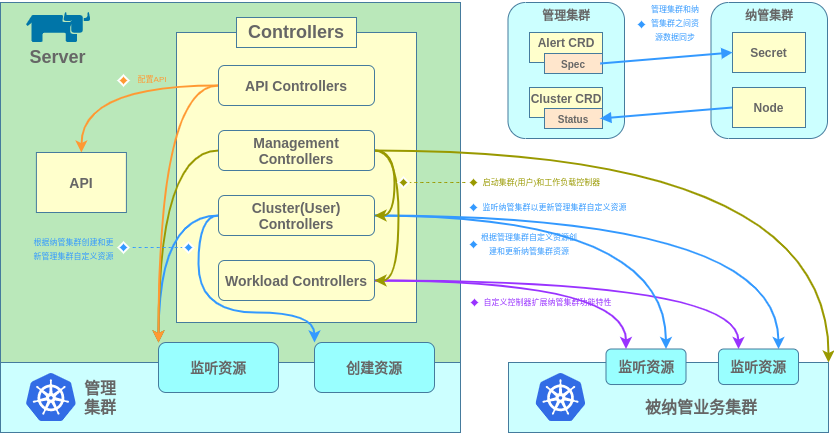

The diagram above was exported from draw.io. Its source (the exported page's mxGraphModel, read from the mxfile embedded in the PNG):
<mxGraphModel dx="756" dy="698" grid="1" gridSize="10" guides="1" tooltips="1" connect="1" arrows="1" fold="1" page="1" pageScale="1" pageWidth="3300" pageHeight="4681" math="0" shadow="0">
  <root>
    <mxCell id="0" />
    <mxCell id="1" parent="0" />
    <mxCell id="91" value="" style="rounded=1;whiteSpace=wrap;html=1;strokeColor=#457B9D;fillColor=#CCFFFF;" parent="1" vertex="1">
      <mxGeometry x="679.5" y="120" width="116.5" height="136" as="geometry" />
    </mxCell>
    <mxCell id="2" value="" style="rounded=0;whiteSpace=wrap;html=1;strokeWidth=1;fillColor=#ccffff;strokeColor=#457B9D;" parent="1" vertex="1">
      <mxGeometry x="172" y="480" width="460" height="70" as="geometry" />
    </mxCell>
    <mxCell id="3" value="" style="aspect=fixed;html=1;points=[];align=center;image;fontSize=12;image=img/lib/mscae/Kubernetes.svg;" parent="1" vertex="1">
      <mxGeometry x="197.9" y="491" width="50" height="48" as="geometry" />
    </mxCell>
    <mxCell id="4" value="&lt;b&gt;&lt;font style=&quot;font-size: 16px&quot; color=&quot;#666666&quot;&gt;管理集群&lt;/font&gt;&lt;/b&gt;" style="text;html=1;strokeColor=none;fillColor=none;align=center;verticalAlign=middle;whiteSpace=wrap;rounded=0;" parent="1" vertex="1">
      <mxGeometry x="247.9" y="497.5" width="47.5" height="35" as="geometry" />
    </mxCell>
    <mxCell id="5" value="" style="rounded=0;whiteSpace=wrap;html=1;labelBackgroundColor=#E6E6E6;strokeWidth=1;fillColor=#BAE8BA;strokeColor=#457B9D;" parent="1" vertex="1">
      <mxGeometry x="172" y="120" width="460" height="360" as="geometry" />
    </mxCell>
    <mxCell id="6" value="" style="shape=image;verticalLabelPosition=bottom;labelBackgroundColor=#ffffff;verticalAlign=top;aspect=fixed;imageAspect=0;image=data:image/svg+xml,(base64 omitted: 2016 chars);" parent="1" vertex="1">
      <mxGeometry x="197.9" y="130" width="67.85" height="30" as="geometry" />
    </mxCell>
    <mxCell id="7" value="" style="rounded=0;whiteSpace=wrap;html=1;strokeWidth=1;fillColor=#FFFFCC;strokeColor=#457B9D;" parent="1" vertex="1">
      <mxGeometry x="348" y="150" width="240" height="290" as="geometry" />
    </mxCell>
    <mxCell id="9" value="&lt;font style=&quot;font-size: 18px&quot; color=&quot;#666666&quot;&gt;&lt;b&gt;Server&lt;/b&gt;&lt;/font&gt;" style="text;html=1;align=center;verticalAlign=middle;whiteSpace=wrap;rounded=0;strokeWidth=2;" parent="1" vertex="1">
      <mxGeometry x="192.72000000000003" y="165" width="73.03" height="20" as="geometry" />
    </mxCell>
    <mxCell id="60" style="edgeStyle=orthogonalEdgeStyle;curved=1;orthogonalLoop=1;jettySize=auto;html=1;exitX=1;exitY=0.5;exitDx=0;exitDy=0;entryX=0.25;entryY=0;entryDx=0;entryDy=0;strokeColor=#9933FF;strokeWidth=2;" parent="1" source="20" target="56" edge="1">
      <mxGeometry relative="1" as="geometry" />
    </mxCell>
    <mxCell id="61" style="edgeStyle=orthogonalEdgeStyle;curved=1;orthogonalLoop=1;jettySize=auto;html=1;exitX=1;exitY=0.5;exitDx=0;exitDy=0;entryX=0.25;entryY=0;entryDx=0;entryDy=0;strokeWidth=2;strokeColor=#9933FF;" parent="1" source="20" target="57" edge="1">
      <mxGeometry relative="1" as="geometry" />
    </mxCell>
    <mxCell id="20" value="&lt;font color=&quot;#666666&quot; style=&quot;font-size: 14px&quot;&gt;&lt;b&gt;Workload Controllers&lt;/b&gt;&lt;/font&gt;" style="rounded=1;whiteSpace=wrap;html=1;strokeColor=#457B9D;fillColor=#FFFFCC;" parent="1" vertex="1">
      <mxGeometry x="390" y="378" width="156" height="40" as="geometry" />
    </mxCell>
    <mxCell id="53" style="edgeStyle=orthogonalEdgeStyle;curved=1;orthogonalLoop=1;jettySize=auto;html=1;exitX=0;exitY=0.5;exitDx=0;exitDy=0;strokeWidth=2;strokeColor=#3399FF;" parent="1" source="21" edge="1">
      <mxGeometry relative="1" as="geometry">
        <mxPoint x="330" y="460" as="targetPoint" />
      </mxGeometry>
    </mxCell>
    <mxCell id="55" style="edgeStyle=orthogonalEdgeStyle;curved=1;orthogonalLoop=1;jettySize=auto;html=1;exitX=0;exitY=0.5;exitDx=0;exitDy=0;entryX=0;entryY=0;entryDx=0;entryDy=0;strokeWidth=2;strokeColor=#3399FF;" parent="1" source="21" target="45" edge="1">
      <mxGeometry relative="1" as="geometry">
        <Array as="points">
          <mxPoint x="370" y="333" />
          <mxPoint x="370" y="430" />
          <mxPoint x="486" y="430" />
        </Array>
      </mxGeometry>
    </mxCell>
    <mxCell id="58" style="edgeStyle=orthogonalEdgeStyle;curved=1;orthogonalLoop=1;jettySize=auto;html=1;exitX=1;exitY=0.5;exitDx=0;exitDy=0;entryX=0.75;entryY=0;entryDx=0;entryDy=0;strokeWidth=2;strokeColor=#3399FF;" parent="1" source="21" target="56" edge="1">
      <mxGeometry relative="1" as="geometry" />
    </mxCell>
    <mxCell id="59" style="edgeStyle=orthogonalEdgeStyle;curved=1;orthogonalLoop=1;jettySize=auto;html=1;exitX=1;exitY=0.5;exitDx=0;exitDy=0;entryX=0.75;entryY=0;entryDx=0;entryDy=0;strokeWidth=2;strokeColor=#3399FF;" parent="1" source="21" target="57" edge="1">
      <mxGeometry relative="1" as="geometry" />
    </mxCell>
    <mxCell id="21" value="&lt;font color=&quot;#666666&quot; style=&quot;font-size: 14px&quot;&gt;&lt;b&gt;Cluster(User) Controllers&lt;/b&gt;&lt;/font&gt;" style="rounded=1;whiteSpace=wrap;html=1;strokeColor=#457B9D;fillColor=#FFFFCC;" parent="1" vertex="1">
      <mxGeometry x="390" y="313" width="156" height="40" as="geometry" />
    </mxCell>
    <mxCell id="49" style="edgeStyle=orthogonalEdgeStyle;curved=1;orthogonalLoop=1;jettySize=auto;html=1;exitX=0;exitY=0.5;exitDx=0;exitDy=0;entryX=0;entryY=0;entryDx=0;entryDy=0;strokeWidth=2;strokeColor=#999900;" parent="1" source="22" target="44" edge="1">
      <mxGeometry relative="1" as="geometry" />
    </mxCell>
    <mxCell id="50" style="edgeStyle=orthogonalEdgeStyle;curved=1;orthogonalLoop=1;jettySize=auto;html=1;exitX=1;exitY=0.5;exitDx=0;exitDy=0;entryX=1;entryY=0.5;entryDx=0;entryDy=0;strokeWidth=2;strokeColor=#999900;" parent="1" source="22" target="21" edge="1">
      <mxGeometry relative="1" as="geometry" />
    </mxCell>
    <mxCell id="51" style="edgeStyle=orthogonalEdgeStyle;curved=1;orthogonalLoop=1;jettySize=auto;html=1;exitX=1;exitY=0.5;exitDx=0;exitDy=0;entryX=1;entryY=0.5;entryDx=0;entryDy=0;strokeWidth=2;strokeColor=#999900;" parent="1" source="22" target="20" edge="1">
      <mxGeometry relative="1" as="geometry">
        <Array as="points">
          <mxPoint x="570" y="268" />
          <mxPoint x="570" y="398" />
        </Array>
      </mxGeometry>
    </mxCell>
    <mxCell id="52" style="edgeStyle=orthogonalEdgeStyle;curved=1;orthogonalLoop=1;jettySize=auto;html=1;exitX=1;exitY=0.5;exitDx=0;exitDy=0;entryX=1;entryY=0;entryDx=0;entryDy=0;strokeWidth=2;strokeColor=#999900;" parent="1" source="22" target="41" edge="1">
      <mxGeometry relative="1" as="geometry" />
    </mxCell>
    <mxCell id="22" value="&lt;font color=&quot;#666666&quot; style=&quot;font-size: 14px&quot;&gt;&lt;b&gt;Management Controllers&lt;/b&gt;&lt;/font&gt;" style="rounded=1;whiteSpace=wrap;html=1;strokeColor=#457B9D;fillColor=#FFFFCC;" parent="1" vertex="1">
      <mxGeometry x="390" y="248" width="156" height="40" as="geometry" />
    </mxCell>
    <mxCell id="47" style="edgeStyle=orthogonalEdgeStyle;curved=1;orthogonalLoop=1;jettySize=auto;html=1;exitX=0;exitY=0.5;exitDx=0;exitDy=0;entryX=0;entryY=0;entryDx=0;entryDy=0;strokeWidth=2;strokeColor=#FF9933;" parent="1" source="23" target="44" edge="1">
      <mxGeometry relative="1" as="geometry" />
    </mxCell>
    <mxCell id="48" style="edgeStyle=orthogonalEdgeStyle;curved=1;orthogonalLoop=1;jettySize=auto;html=1;exitX=0;exitY=0.5;exitDx=0;exitDy=0;entryX=0.5;entryY=0;entryDx=0;entryDy=0;strokeWidth=2;strokeColor=#FF9933;" parent="1" source="23" target="25" edge="1">
      <mxGeometry relative="1" as="geometry" />
    </mxCell>
    <mxCell id="23" value="&lt;font color=&quot;#666666&quot;&gt;&lt;span style=&quot;font-size: 14px&quot;&gt;&lt;b&gt;API Controllers&lt;/b&gt;&lt;/span&gt;&lt;/font&gt;" style="rounded=1;whiteSpace=wrap;html=1;strokeColor=#457B9D;fillColor=#FFFFCC;" parent="1" vertex="1">
      <mxGeometry x="390" y="183" width="156" height="40" as="geometry" />
    </mxCell>
    <mxCell id="24" value="&lt;font style=&quot;font-size: 18px&quot; color=&quot;#666666&quot;&gt;&lt;b&gt;Controllers&lt;/b&gt;&lt;/font&gt;" style="rounded=0;whiteSpace=wrap;html=1;strokeColor=#457B9D;fillColor=#FFFFCC;" parent="1" vertex="1">
      <mxGeometry x="408" y="135" width="120" height="30" as="geometry" />
    </mxCell>
    <mxCell id="25" value="&lt;font color=&quot;#666666&quot; style=&quot;font-size: 14px&quot;&gt;&lt;b&gt;API&lt;/b&gt;&lt;/font&gt;" style="rounded=0;whiteSpace=wrap;html=1;strokeColor=#457B9D;fillColor=#FFFFCC;" parent="1" vertex="1">
      <mxGeometry x="207.89999999999998" y="270" width="90" height="60" as="geometry" />
    </mxCell>
    <mxCell id="41" value="" style="rounded=0;whiteSpace=wrap;html=1;strokeWidth=1;strokeColor=#457B9D;fillColor=#CCFFFF;" parent="1" vertex="1">
      <mxGeometry x="680" y="480" width="320" height="70" as="geometry" />
    </mxCell>
    <mxCell id="42" value="" style="aspect=fixed;html=1;points=[];align=center;image;fontSize=12;image=img/lib/mscae/Kubernetes.svg;" parent="1" vertex="1">
      <mxGeometry x="707.5" y="491" width="50" height="48" as="geometry" />
    </mxCell>
    <mxCell id="43" value="&lt;b&gt;&lt;font style=&quot;font-size: 16px&quot; color=&quot;#666666&quot;&gt;被纳管业务集群&lt;/font&gt;&lt;/b&gt;" style="text;html=1;strokeColor=none;fillColor=none;align=center;verticalAlign=middle;whiteSpace=wrap;rounded=0;" parent="1" vertex="1">
      <mxGeometry x="808" y="507" width="130" height="35" as="geometry" />
    </mxCell>
    <mxCell id="44" value="&lt;font style=&quot;font-size: 14px&quot; color=&quot;#666666&quot;&gt;&lt;b&gt;监听资源&lt;/b&gt;&lt;/font&gt;" style="rounded=1;whiteSpace=wrap;html=1;strokeColor=#457B9D;fillColor=#99FFFF;" parent="1" vertex="1">
      <mxGeometry x="330" y="460" width="120" height="50" as="geometry" />
    </mxCell>
    <mxCell id="45" value="&lt;font style=&quot;font-size: 14px&quot; color=&quot;#666666&quot;&gt;&lt;b&gt;创建资源&lt;/b&gt;&lt;/font&gt;" style="rounded=1;whiteSpace=wrap;html=1;strokeColor=#457B9D;fillColor=#99FFFF;" parent="1" vertex="1">
      <mxGeometry x="486" y="460" width="120" height="50" as="geometry" />
    </mxCell>
    <mxCell id="56" value="&lt;font style=&quot;font-size: 14px&quot; color=&quot;#666666&quot;&gt;&lt;b&gt;监听资源&lt;/b&gt;&lt;/font&gt;" style="rounded=1;whiteSpace=wrap;html=1;strokeColor=#457B9D;fillColor=#99FFFF;" parent="1" vertex="1">
      <mxGeometry x="777.5" y="466.5" width="80" height="35.5" as="geometry" />
    </mxCell>
    <mxCell id="57" value="&lt;font style=&quot;font-size: 14px&quot; color=&quot;#666666&quot;&gt;&lt;b&gt;监听资源&lt;/b&gt;&lt;/font&gt;" style="rounded=1;whiteSpace=wrap;html=1;strokeColor=#457B9D;fillColor=#99FFFF;" parent="1" vertex="1">
      <mxGeometry x="890" y="466.5" width="80" height="35.5" as="geometry" />
    </mxCell>
    <mxCell id="64" value="" style="rhombus;whiteSpace=wrap;html=1;strokeWidth=2;fillColor=#FF9933;strokeColor=#FFFFFF;" parent="1" vertex="1">
      <mxGeometry x="290" y="193" width="10" height="10" as="geometry" />
    </mxCell>
    <mxCell id="65" value="&lt;font style=&quot;font-size: 8px&quot; color=&quot;#ff9933&quot;&gt;配置API&lt;/font&gt;" style="text;html=1;strokeColor=none;fillColor=none;align=center;verticalAlign=middle;whiteSpace=wrap;rounded=0;" parent="1" vertex="1">
      <mxGeometry x="307" y="185" width="34" height="20" as="geometry" />
    </mxCell>
    <mxCell id="70" style="edgeStyle=orthogonalEdgeStyle;curved=1;orthogonalLoop=1;jettySize=auto;html=1;exitX=1;exitY=0.5;exitDx=0;exitDy=0;entryX=0;entryY=0.5;entryDx=0;entryDy=0;strokeColor=#999900;strokeWidth=1;endArrow=none;endFill=0;dashed=1;" parent="1" source="68" target="69" edge="1">
      <mxGeometry relative="1" as="geometry" />
    </mxCell>
    <mxCell id="68" value="" style="rhombus;whiteSpace=wrap;html=1;strokeWidth=2;fillColor=#999900;strokeColor=#FFFFFF;" parent="1" vertex="1">
      <mxGeometry x="570" y="295" width="10" height="10" as="geometry" />
    </mxCell>
    <mxCell id="69" value="" style="rhombus;whiteSpace=wrap;html=1;strokeWidth=2;fillColor=#999900;strokeColor=#FFFFFF;" parent="1" vertex="1">
      <mxGeometry x="640" y="295" width="10" height="10" as="geometry" />
    </mxCell>
    <mxCell id="71" value="&lt;font style=&quot;font-size: 8px&quot; color=&quot;#999900&quot;&gt;启动集群(用户)和工作负载控制器&lt;/font&gt;" style="text;html=1;strokeColor=none;fillColor=none;align=center;verticalAlign=middle;whiteSpace=wrap;rounded=0;" parent="1" vertex="1">
      <mxGeometry x="651" y="288" width="125" height="20" as="geometry" />
    </mxCell>
    <mxCell id="72" value="" style="rhombus;whiteSpace=wrap;html=1;strokeWidth=2;strokeColor=#FFFFFF;fillColor=#9933FF;" parent="1" vertex="1">
      <mxGeometry x="641" y="415" width="10" height="10" as="geometry" />
    </mxCell>
    <mxCell id="73" value="&lt;font style=&quot;font-size: 8px&quot; color=&quot;#9933ff&quot;&gt;自定义控制器扩展纳管集群功能特性&lt;/font&gt;" style="text;html=1;strokeColor=none;fillColor=none;align=center;verticalAlign=middle;whiteSpace=wrap;rounded=0;" parent="1" vertex="1">
      <mxGeometry x="653" y="408" width="133" height="20" as="geometry" />
    </mxCell>
    <mxCell id="82" style="edgeStyle=orthogonalEdgeStyle;curved=1;orthogonalLoop=1;jettySize=auto;html=1;exitX=0;exitY=0.5;exitDx=0;exitDy=0;entryX=1;entryY=0.5;entryDx=0;entryDy=0;dashed=1;endArrow=none;endFill=0;strokeColor=#3399FF;strokeWidth=1;" parent="1" source="74" target="75" edge="1">
      <mxGeometry relative="1" as="geometry" />
    </mxCell>
    <mxCell id="74" value="" style="rhombus;whiteSpace=wrap;html=1;strokeWidth=2;strokeColor=#FFFFFF;fillColor=#3399FF;" parent="1" vertex="1">
      <mxGeometry x="355" y="360" width="10" height="10" as="geometry" />
    </mxCell>
    <mxCell id="75" value="" style="rhombus;whiteSpace=wrap;html=1;strokeWidth=2;strokeColor=#FFFFFF;fillColor=#3399FF;" parent="1" vertex="1">
      <mxGeometry x="290" y="360" width="10" height="10" as="geometry" />
    </mxCell>
    <mxCell id="77" value="&lt;font style=&quot;font-size: 8px&quot; color=&quot;#3399ff&quot;&gt;根据纳管集群创建和更新管理集群自定义资源&lt;/font&gt;" style="text;html=1;strokeColor=none;fillColor=none;align=center;verticalAlign=middle;whiteSpace=wrap;rounded=0;" parent="1" vertex="1">
      <mxGeometry x="200.99999999999997" y="355" width="89" height="20" as="geometry" />
    </mxCell>
    <mxCell id="78" value="" style="rhombus;whiteSpace=wrap;html=1;strokeWidth=2;strokeColor=#FFFFFF;fillColor=#3399FF;" parent="1" vertex="1">
      <mxGeometry x="640" y="320" width="10" height="10" as="geometry" />
    </mxCell>
    <mxCell id="79" value="&lt;font style=&quot;font-size: 8px&quot; color=&quot;#3399ff&quot;&gt;根据管理集群自定义资源创建和更新纳管集群资源&lt;/font&gt;" style="text;html=1;strokeColor=none;fillColor=none;align=center;verticalAlign=middle;whiteSpace=wrap;rounded=0;" parent="1" vertex="1">
      <mxGeometry x="652" y="350" width="98" height="20" as="geometry" />
    </mxCell>
    <mxCell id="80" value="" style="rhombus;whiteSpace=wrap;html=1;strokeWidth=2;strokeColor=#FFFFFF;fillColor=#3399FF;" parent="1" vertex="1">
      <mxGeometry x="640" y="357" width="10" height="10" as="geometry" />
    </mxCell>
    <mxCell id="81" value="&lt;font color=&quot;#3399ff&quot;&gt;&lt;span style=&quot;font-size: 8px&quot;&gt;监听纳管集群以更新管理集群自定义资源&lt;/span&gt;&lt;/font&gt;" style="text;html=1;strokeColor=none;fillColor=none;align=center;verticalAlign=middle;whiteSpace=wrap;rounded=0;" parent="1" vertex="1">
      <mxGeometry x="652" y="313" width="149" height="20" as="geometry" />
    </mxCell>
    <mxCell id="83" value="" style="rounded=0;whiteSpace=wrap;html=1;strokeColor=#457B9D;fillColor=#FFFFCC;" parent="1" vertex="1">
      <mxGeometry x="701" y="150" width="73" height="30" as="geometry" />
    </mxCell>
    <mxCell id="84" value="" style="rounded=0;whiteSpace=wrap;html=1;strokeColor=#457B9D;fillColor=#FFE6CC;" parent="1" vertex="1">
      <mxGeometry x="716" y="171" width="58" height="20" as="geometry" />
    </mxCell>
    <mxCell id="85" value="&lt;font color=&quot;#666666&quot;&gt;&lt;b&gt;Alert CRD&lt;/b&gt;&lt;/font&gt;" style="text;html=1;strokeColor=none;fillColor=none;align=center;verticalAlign=middle;whiteSpace=wrap;rounded=0;" parent="1" vertex="1">
      <mxGeometry x="704.5" y="150" width="66" height="20" as="geometry" />
    </mxCell>
    <mxCell id="86" value="&lt;font color=&quot;#666666&quot; style=&quot;font-size: 10px&quot;&gt;&lt;b&gt;Spec&lt;/b&gt;&lt;/font&gt;" style="text;html=1;strokeColor=none;fillColor=none;align=center;verticalAlign=middle;whiteSpace=wrap;rounded=0;" parent="1" vertex="1">
      <mxGeometry x="718.25" y="171" width="53.5" height="20" as="geometry" />
    </mxCell>
    <mxCell id="87" value="" style="rounded=0;whiteSpace=wrap;html=1;strokeColor=#457B9D;fillColor=#FFFFCC;" parent="1" vertex="1">
      <mxGeometry x="701" y="205" width="73" height="30" as="geometry" />
    </mxCell>
    <mxCell id="88" value="" style="rounded=0;whiteSpace=wrap;html=1;strokeColor=#457B9D;fillColor=#FFE6CC;" parent="1" vertex="1">
      <mxGeometry x="716" y="226" width="58" height="20" as="geometry" />
    </mxCell>
    <mxCell id="89" value="&lt;font color=&quot;#666666&quot;&gt;&lt;b&gt;Cluster CRD&lt;/b&gt;&lt;/font&gt;" style="text;html=1;strokeColor=none;fillColor=none;align=center;verticalAlign=middle;whiteSpace=wrap;rounded=0;" parent="1" vertex="1">
      <mxGeometry x="697.5" y="206" width="80" height="20" as="geometry" />
    </mxCell>
    <mxCell id="90" value="&lt;font color=&quot;#666666&quot; style=&quot;font-size: 10px&quot;&gt;&lt;b&gt;Status&lt;/b&gt;&lt;/font&gt;" style="text;html=1;strokeColor=none;fillColor=none;align=center;verticalAlign=middle;whiteSpace=wrap;rounded=0;" parent="1" vertex="1">
      <mxGeometry x="718.25" y="226" width="53.5" height="20" as="geometry" />
    </mxCell>
    <mxCell id="92" value="&lt;b&gt;&lt;font color=&quot;#666666&quot;&gt;管理集群&lt;/font&gt;&lt;/b&gt;" style="text;html=1;strokeColor=none;fillColor=none;align=center;verticalAlign=middle;whiteSpace=wrap;rounded=0;" parent="1" vertex="1">
      <mxGeometry x="707.5" y="123" width="60" height="20" as="geometry" />
    </mxCell>
    <mxCell id="93" value="" style="rounded=1;whiteSpace=wrap;html=1;strokeColor=#457B9D;fillColor=#CCFFFF;" parent="1" vertex="1">
      <mxGeometry x="882.5" y="120" width="116.5" height="136" as="geometry" />
    </mxCell>
    <mxCell id="94" value="&lt;b&gt;&lt;font color=&quot;#666666&quot;&gt;Secret&lt;/font&gt;&lt;/b&gt;" style="rounded=0;whiteSpace=wrap;html=1;strokeColor=#457B9D;fillColor=#FFFFCC;" parent="1" vertex="1">
      <mxGeometry x="904" y="150" width="73" height="40" as="geometry" />
    </mxCell>
    <mxCell id="104" style="edgeStyle=none;orthogonalLoop=1;jettySize=auto;html=1;exitX=0;exitY=0.5;exitDx=0;exitDy=0;entryX=1;entryY=0.5;entryDx=0;entryDy=0;endArrow=block;endFill=1;strokeColor=#3399FF;strokeWidth=2;" parent="1" source="98" target="90" edge="1">
      <mxGeometry relative="1" as="geometry" />
    </mxCell>
    <mxCell id="98" value="&lt;b&gt;&lt;font color=&quot;#666666&quot;&gt;Node&lt;/font&gt;&lt;/b&gt;" style="rounded=0;whiteSpace=wrap;html=1;strokeColor=#457B9D;fillColor=#FFFFCC;" parent="1" vertex="1">
      <mxGeometry x="904" y="205" width="73" height="40" as="geometry" />
    </mxCell>
    <mxCell id="102" value="&lt;b&gt;&lt;font color=&quot;#666666&quot;&gt;纳管集群&lt;/font&gt;&lt;/b&gt;" style="text;html=1;strokeColor=none;fillColor=none;align=center;verticalAlign=middle;whiteSpace=wrap;rounded=0;" parent="1" vertex="1">
      <mxGeometry x="910.5" y="123" width="60" height="20" as="geometry" />
    </mxCell>
    <mxCell id="103" style="orthogonalLoop=1;jettySize=auto;html=1;exitX=1;exitY=0.5;exitDx=0;exitDy=0;entryX=0;entryY=0.5;entryDx=0;entryDy=0;endArrow=block;endFill=1;strokeColor=#3399FF;strokeWidth=2;" parent="1" source="86" target="94" edge="1">
      <mxGeometry relative="1" as="geometry" />
    </mxCell>
    <mxCell id="105" value="&lt;font style=&quot;font-size: 8px&quot; color=&quot;#3399ff&quot;&gt;管理集群和纳管集群之间资源数据同步&lt;/font&gt;" style="text;html=1;strokeColor=none;fillColor=none;align=center;verticalAlign=middle;whiteSpace=wrap;rounded=0;" parent="1" vertex="1">
      <mxGeometry x="822" y="129" width="50" height="20" as="geometry" />
    </mxCell>
    <mxCell id="106" value="" style="rhombus;whiteSpace=wrap;html=1;strokeWidth=2;strokeColor=#FFFFFF;fillColor=#3399FF;" parent="1" vertex="1">
      <mxGeometry x="808" y="137" width="10" height="10" as="geometry" />
    </mxCell>
  </root>
</mxGraphModel>